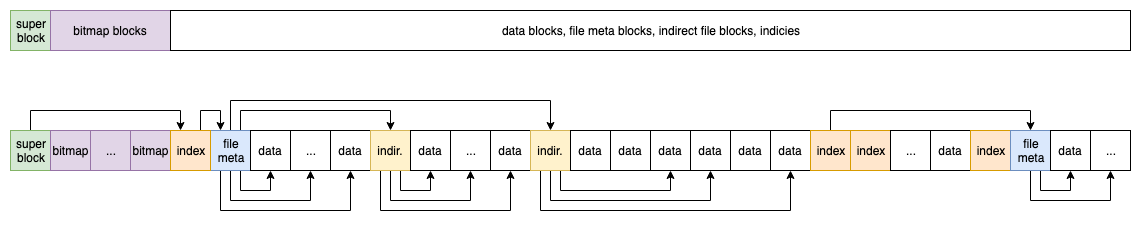

The diagram above was exported from draw.io. Its source (the exported page's mxGraphModel, read from the mxfile embedded in the PNG):
<mxGraphModel dx="1158" dy="798" grid="1" gridSize="10" guides="1" tooltips="1" connect="1" arrows="1" fold="1" page="1" pageScale="1" pageWidth="850" pageHeight="1100" math="0" shadow="0">
  <root>
    <mxCell id="0" />
    <mxCell id="1" parent="0" />
    <mxCell id="jp7jxIxPo8wNCjGKwpqF-76" style="edgeStyle=orthogonalEdgeStyle;rounded=0;orthogonalLoop=1;jettySize=auto;html=1;exitX=0.5;exitY=0;exitDx=0;exitDy=0;entryX=0.25;entryY=0;entryDx=0;entryDy=0;endArrow=classic;endFill=1;" edge="1" parent="1" source="jp7jxIxPo8wNCjGKwpqF-1" target="jp7jxIxPo8wNCjGKwpqF-28">
      <mxGeometry relative="1" as="geometry" />
    </mxCell>
    <mxCell id="jp7jxIxPo8wNCjGKwpqF-1" value="super&lt;br&gt;block&lt;br&gt;" style="rounded=0;whiteSpace=wrap;html=1;fillColor=#d5e8d4;strokeColor=#82b366;" vertex="1" parent="1">
      <mxGeometry x="40" y="160" width="40" height="40" as="geometry" />
    </mxCell>
    <mxCell id="jp7jxIxPo8wNCjGKwpqF-15" value="bitmap" style="rounded=0;whiteSpace=wrap;html=1;fillColor=#e1d5e7;strokeColor=#9673a6;" vertex="1" parent="1">
      <mxGeometry x="80" y="160" width="40" height="40" as="geometry" />
    </mxCell>
    <mxCell id="jp7jxIxPo8wNCjGKwpqF-16" value="..." style="rounded=0;whiteSpace=wrap;html=1;fillColor=#e1d5e7;strokeColor=#9673a6;" vertex="1" parent="1">
      <mxGeometry x="120" y="160" width="40" height="40" as="geometry" />
    </mxCell>
    <mxCell id="jp7jxIxPo8wNCjGKwpqF-17" value="bitmap" style="rounded=0;whiteSpace=wrap;html=1;fillColor=#e1d5e7;strokeColor=#9673a6;" vertex="1" parent="1">
      <mxGeometry x="160" y="160" width="40" height="40" as="geometry" />
    </mxCell>
    <mxCell id="jp7jxIxPo8wNCjGKwpqF-49" style="edgeStyle=orthogonalEdgeStyle;rounded=0;orthogonalLoop=1;jettySize=auto;html=1;exitX=0.75;exitY=1;exitDx=0;exitDy=0;entryX=0.5;entryY=1;entryDx=0;entryDy=0;" edge="1" parent="1" source="jp7jxIxPo8wNCjGKwpqF-19" target="jp7jxIxPo8wNCjGKwpqF-20">
      <mxGeometry relative="1" as="geometry">
        <Array as="points">
          <mxPoint x="270" y="220" />
          <mxPoint x="300" y="220" />
        </Array>
      </mxGeometry>
    </mxCell>
    <mxCell id="jp7jxIxPo8wNCjGKwpqF-51" style="edgeStyle=orthogonalEdgeStyle;rounded=0;orthogonalLoop=1;jettySize=auto;html=1;exitX=0.5;exitY=1;exitDx=0;exitDy=0;entryX=0.5;entryY=1;entryDx=0;entryDy=0;" edge="1" parent="1" source="jp7jxIxPo8wNCjGKwpqF-19" target="jp7jxIxPo8wNCjGKwpqF-21">
      <mxGeometry relative="1" as="geometry">
        <Array as="points">
          <mxPoint x="260" y="230" />
          <mxPoint x="340" y="230" />
        </Array>
      </mxGeometry>
    </mxCell>
    <mxCell id="jp7jxIxPo8wNCjGKwpqF-52" style="edgeStyle=orthogonalEdgeStyle;rounded=0;orthogonalLoop=1;jettySize=auto;html=1;exitX=0.25;exitY=1;exitDx=0;exitDy=0;entryX=0.5;entryY=1;entryDx=0;entryDy=0;" edge="1" parent="1" source="jp7jxIxPo8wNCjGKwpqF-19" target="jp7jxIxPo8wNCjGKwpqF-22">
      <mxGeometry relative="1" as="geometry">
        <Array as="points">
          <mxPoint x="250" y="240" />
          <mxPoint x="380" y="240" />
        </Array>
      </mxGeometry>
    </mxCell>
    <mxCell id="jp7jxIxPo8wNCjGKwpqF-54" style="edgeStyle=orthogonalEdgeStyle;rounded=0;orthogonalLoop=1;jettySize=auto;html=1;exitX=0.75;exitY=0;exitDx=0;exitDy=0;entryX=0.5;entryY=0;entryDx=0;entryDy=0;" edge="1" parent="1" source="jp7jxIxPo8wNCjGKwpqF-19" target="jp7jxIxPo8wNCjGKwpqF-23">
      <mxGeometry relative="1" as="geometry" />
    </mxCell>
    <mxCell id="jp7jxIxPo8wNCjGKwpqF-55" style="edgeStyle=orthogonalEdgeStyle;rounded=0;orthogonalLoop=1;jettySize=auto;html=1;exitX=0.5;exitY=0;exitDx=0;exitDy=0;entryX=0.5;entryY=0;entryDx=0;entryDy=0;" edge="1" parent="1" source="jp7jxIxPo8wNCjGKwpqF-19" target="jp7jxIxPo8wNCjGKwpqF-27">
      <mxGeometry relative="1" as="geometry">
        <Array as="points">
          <mxPoint x="260" y="130" />
          <mxPoint x="580" y="130" />
        </Array>
      </mxGeometry>
    </mxCell>
    <mxCell id="jp7jxIxPo8wNCjGKwpqF-19" value="file&lt;br&gt;meta&lt;br&gt;" style="rounded=0;whiteSpace=wrap;html=1;fillColor=#dae8fc;strokeColor=#6c8ebf;" vertex="1" parent="1">
      <mxGeometry x="240" y="160" width="40" height="40" as="geometry" />
    </mxCell>
    <mxCell id="jp7jxIxPo8wNCjGKwpqF-20" value="data&lt;br&gt;" style="rounded=0;whiteSpace=wrap;html=1;" vertex="1" parent="1">
      <mxGeometry x="280" y="160" width="40" height="40" as="geometry" />
    </mxCell>
    <mxCell id="jp7jxIxPo8wNCjGKwpqF-21" value="..." style="rounded=0;whiteSpace=wrap;html=1;" vertex="1" parent="1">
      <mxGeometry x="320" y="160" width="40" height="40" as="geometry" />
    </mxCell>
    <mxCell id="jp7jxIxPo8wNCjGKwpqF-22" value="data" style="rounded=0;whiteSpace=wrap;html=1;" vertex="1" parent="1">
      <mxGeometry x="360" y="160" width="40" height="40" as="geometry" />
    </mxCell>
    <mxCell id="jp7jxIxPo8wNCjGKwpqF-62" style="edgeStyle=orthogonalEdgeStyle;rounded=0;orthogonalLoop=1;jettySize=auto;html=1;exitX=0.75;exitY=1;exitDx=0;exitDy=0;entryX=0.5;entryY=1;entryDx=0;entryDy=0;" edge="1" parent="1" source="jp7jxIxPo8wNCjGKwpqF-23" target="jp7jxIxPo8wNCjGKwpqF-53">
      <mxGeometry relative="1" as="geometry">
        <Array as="points">
          <mxPoint x="430" y="220" />
          <mxPoint x="460" y="220" />
        </Array>
      </mxGeometry>
    </mxCell>
    <mxCell id="jp7jxIxPo8wNCjGKwpqF-63" style="edgeStyle=orthogonalEdgeStyle;rounded=0;orthogonalLoop=1;jettySize=auto;html=1;exitX=0.5;exitY=1;exitDx=0;exitDy=0;entryX=0.5;entryY=1;entryDx=0;entryDy=0;" edge="1" parent="1" source="jp7jxIxPo8wNCjGKwpqF-23" target="jp7jxIxPo8wNCjGKwpqF-25">
      <mxGeometry relative="1" as="geometry">
        <Array as="points">
          <mxPoint x="420" y="230" />
          <mxPoint x="500" y="230" />
        </Array>
      </mxGeometry>
    </mxCell>
    <mxCell id="jp7jxIxPo8wNCjGKwpqF-69" style="edgeStyle=orthogonalEdgeStyle;rounded=0;orthogonalLoop=1;jettySize=auto;html=1;exitX=0.25;exitY=1;exitDx=0;exitDy=0;entryX=0.5;entryY=1;entryDx=0;entryDy=0;endArrow=classic;endFill=1;" edge="1" parent="1" source="jp7jxIxPo8wNCjGKwpqF-23" target="jp7jxIxPo8wNCjGKwpqF-26">
      <mxGeometry relative="1" as="geometry">
        <Array as="points">
          <mxPoint x="410" y="240" />
          <mxPoint x="540" y="240" />
        </Array>
      </mxGeometry>
    </mxCell>
    <mxCell id="jp7jxIxPo8wNCjGKwpqF-23" value="indir." style="rounded=0;whiteSpace=wrap;html=1;fillColor=#fff2cc;strokeColor=#d6b656;" vertex="1" parent="1">
      <mxGeometry x="400" y="160" width="40" height="40" as="geometry" />
    </mxCell>
    <mxCell id="jp7jxIxPo8wNCjGKwpqF-25" value="..." style="rounded=0;whiteSpace=wrap;html=1;" vertex="1" parent="1">
      <mxGeometry x="480" y="160" width="40" height="40" as="geometry" />
    </mxCell>
    <mxCell id="jp7jxIxPo8wNCjGKwpqF-26" value="data" style="rounded=0;whiteSpace=wrap;html=1;" vertex="1" parent="1">
      <mxGeometry x="520" y="160" width="40" height="40" as="geometry" />
    </mxCell>
    <mxCell id="jp7jxIxPo8wNCjGKwpqF-70" style="edgeStyle=orthogonalEdgeStyle;rounded=0;orthogonalLoop=1;jettySize=auto;html=1;exitX=0.75;exitY=1;exitDx=0;exitDy=0;entryX=0.5;entryY=1;entryDx=0;entryDy=0;endArrow=classic;endFill=1;" edge="1" parent="1" source="jp7jxIxPo8wNCjGKwpqF-27" target="jp7jxIxPo8wNCjGKwpqF-61">
      <mxGeometry relative="1" as="geometry" />
    </mxCell>
    <mxCell id="jp7jxIxPo8wNCjGKwpqF-71" style="edgeStyle=orthogonalEdgeStyle;rounded=0;orthogonalLoop=1;jettySize=auto;html=1;exitX=0.5;exitY=1;exitDx=0;exitDy=0;entryX=0.5;entryY=1;entryDx=0;entryDy=0;endArrow=classic;endFill=1;" edge="1" parent="1" source="jp7jxIxPo8wNCjGKwpqF-27" target="jp7jxIxPo8wNCjGKwpqF-31">
      <mxGeometry relative="1" as="geometry">
        <Array as="points">
          <mxPoint x="580" y="230" />
          <mxPoint x="740" y="230" />
        </Array>
      </mxGeometry>
    </mxCell>
    <mxCell id="jp7jxIxPo8wNCjGKwpqF-72" style="edgeStyle=orthogonalEdgeStyle;rounded=0;orthogonalLoop=1;jettySize=auto;html=1;exitX=0.25;exitY=1;exitDx=0;exitDy=0;entryX=0.5;entryY=1;entryDx=0;entryDy=0;endArrow=classic;endFill=1;" edge="1" parent="1" source="jp7jxIxPo8wNCjGKwpqF-27" target="jp7jxIxPo8wNCjGKwpqF-33">
      <mxGeometry relative="1" as="geometry">
        <Array as="points">
          <mxPoint x="570" y="240" />
          <mxPoint x="820" y="240" />
        </Array>
      </mxGeometry>
    </mxCell>
    <mxCell id="jp7jxIxPo8wNCjGKwpqF-27" value="indir." style="rounded=0;whiteSpace=wrap;html=1;fillColor=#fff2cc;strokeColor=#d6b656;" vertex="1" parent="1">
      <mxGeometry x="560" y="160" width="40" height="40" as="geometry" />
    </mxCell>
    <mxCell id="jp7jxIxPo8wNCjGKwpqF-73" style="edgeStyle=orthogonalEdgeStyle;rounded=0;orthogonalLoop=1;jettySize=auto;html=1;exitX=0.75;exitY=0;exitDx=0;exitDy=0;endArrow=classic;endFill=1;entryX=0.25;entryY=0;entryDx=0;entryDy=0;" edge="1" parent="1" source="jp7jxIxPo8wNCjGKwpqF-28" target="jp7jxIxPo8wNCjGKwpqF-19">
      <mxGeometry relative="1" as="geometry">
        <mxPoint x="230" y="130" as="targetPoint" />
        <Array as="points">
          <mxPoint x="230" y="140" />
          <mxPoint x="250" y="140" />
        </Array>
      </mxGeometry>
    </mxCell>
    <mxCell id="jp7jxIxPo8wNCjGKwpqF-28" value="index" style="rounded=0;whiteSpace=wrap;html=1;fillColor=#ffe6cc;strokeColor=#d79b00;" vertex="1" parent="1">
      <mxGeometry x="200" y="160" width="40" height="40" as="geometry" />
    </mxCell>
    <mxCell id="jp7jxIxPo8wNCjGKwpqF-29" value="data" style="rounded=0;whiteSpace=wrap;html=1;" vertex="1" parent="1">
      <mxGeometry x="640" y="160" width="40" height="40" as="geometry" />
    </mxCell>
    <mxCell id="jp7jxIxPo8wNCjGKwpqF-31" value="data" style="rounded=0;whiteSpace=wrap;html=1;" vertex="1" parent="1">
      <mxGeometry x="720" y="160" width="40" height="40" as="geometry" />
    </mxCell>
    <mxCell id="jp7jxIxPo8wNCjGKwpqF-32" value="data" style="rounded=0;whiteSpace=wrap;html=1;" vertex="1" parent="1">
      <mxGeometry x="760" y="160" width="40" height="40" as="geometry" />
    </mxCell>
    <mxCell id="jp7jxIxPo8wNCjGKwpqF-33" value="data" style="rounded=0;whiteSpace=wrap;html=1;" vertex="1" parent="1">
      <mxGeometry x="800" y="160" width="40" height="40" as="geometry" />
    </mxCell>
    <mxCell id="jp7jxIxPo8wNCjGKwpqF-37" value="index" style="rounded=0;whiteSpace=wrap;html=1;fillColor=#ffe6cc;strokeColor=#d79b00;" vertex="1" parent="1">
      <mxGeometry x="880" y="160" width="40" height="40" as="geometry" />
    </mxCell>
    <mxCell id="jp7jxIxPo8wNCjGKwpqF-38" value="..." style="rounded=0;whiteSpace=wrap;html=1;" vertex="1" parent="1">
      <mxGeometry x="920" y="160" width="40" height="40" as="geometry" />
    </mxCell>
    <mxCell id="jp7jxIxPo8wNCjGKwpqF-39" value="data" style="rounded=0;whiteSpace=wrap;html=1;" vertex="1" parent="1">
      <mxGeometry x="960" y="160" width="40" height="40" as="geometry" />
    </mxCell>
    <mxCell id="jp7jxIxPo8wNCjGKwpqF-40" value="index" style="rounded=0;whiteSpace=wrap;html=1;fillColor=#ffe6cc;strokeColor=#d79b00;" vertex="1" parent="1">
      <mxGeometry x="1000" y="160" width="40" height="40" as="geometry" />
    </mxCell>
    <mxCell id="jp7jxIxPo8wNCjGKwpqF-75" style="edgeStyle=orthogonalEdgeStyle;rounded=0;orthogonalLoop=1;jettySize=auto;html=1;exitX=0.5;exitY=0;exitDx=0;exitDy=0;entryX=0.5;entryY=0;entryDx=0;entryDy=0;endArrow=classic;endFill=1;" edge="1" parent="1" source="jp7jxIxPo8wNCjGKwpqF-41" target="jp7jxIxPo8wNCjGKwpqF-45">
      <mxGeometry relative="1" as="geometry" />
    </mxCell>
    <mxCell id="jp7jxIxPo8wNCjGKwpqF-41" value="index" style="rounded=0;whiteSpace=wrap;html=1;fillColor=#ffe6cc;strokeColor=#d79b00;" vertex="1" parent="1">
      <mxGeometry x="840" y="160" width="40" height="40" as="geometry" />
    </mxCell>
    <mxCell id="jp7jxIxPo8wNCjGKwpqF-44" value="..." style="rounded=0;whiteSpace=wrap;html=1;" vertex="1" parent="1">
      <mxGeometry x="1120" y="160" width="40" height="40" as="geometry" />
    </mxCell>
    <mxCell id="jp7jxIxPo8wNCjGKwpqF-66" style="edgeStyle=orthogonalEdgeStyle;rounded=0;orthogonalLoop=1;jettySize=auto;html=1;exitX=0.75;exitY=1;exitDx=0;exitDy=0;entryX=0.5;entryY=1;entryDx=0;entryDy=0;" edge="1" parent="1" source="jp7jxIxPo8wNCjGKwpqF-45" target="jp7jxIxPo8wNCjGKwpqF-65">
      <mxGeometry relative="1" as="geometry">
        <Array as="points">
          <mxPoint x="1070" y="220" />
          <mxPoint x="1100" y="220" />
        </Array>
      </mxGeometry>
    </mxCell>
    <mxCell id="jp7jxIxPo8wNCjGKwpqF-68" style="edgeStyle=orthogonalEdgeStyle;rounded=0;orthogonalLoop=1;jettySize=auto;html=1;exitX=0.5;exitY=1;exitDx=0;exitDy=0;entryX=0.5;entryY=1;entryDx=0;entryDy=0;" edge="1" parent="1" source="jp7jxIxPo8wNCjGKwpqF-45" target="jp7jxIxPo8wNCjGKwpqF-44">
      <mxGeometry relative="1" as="geometry">
        <Array as="points">
          <mxPoint x="1060" y="230" />
          <mxPoint x="1140" y="230" />
        </Array>
      </mxGeometry>
    </mxCell>
    <mxCell id="jp7jxIxPo8wNCjGKwpqF-45" value="file&lt;br&gt;meta&lt;br&gt;" style="rounded=0;whiteSpace=wrap;html=1;fillColor=#dae8fc;strokeColor=#6c8ebf;" vertex="1" parent="1">
      <mxGeometry x="1040" y="160" width="40" height="40" as="geometry" />
    </mxCell>
    <mxCell id="jp7jxIxPo8wNCjGKwpqF-46" value="super&lt;br&gt;block&lt;br&gt;" style="rounded=0;whiteSpace=wrap;html=1;fillColor=#d5e8d4;strokeColor=#82b366;" vertex="1" parent="1">
      <mxGeometry x="40" y="40" width="40" height="40" as="geometry" />
    </mxCell>
    <mxCell id="jp7jxIxPo8wNCjGKwpqF-47" value="bitmap blocks" style="rounded=0;whiteSpace=wrap;html=1;fillColor=#e1d5e7;strokeColor=#9673a6;" vertex="1" parent="1">
      <mxGeometry x="80" y="40" width="120" height="40" as="geometry" />
    </mxCell>
    <mxCell id="jp7jxIxPo8wNCjGKwpqF-48" value="data blocks, file meta blocks, indirect file blocks, indicies" style="rounded=0;whiteSpace=wrap;html=1;" vertex="1" parent="1">
      <mxGeometry x="200" y="40" width="960" height="40" as="geometry" />
    </mxCell>
    <mxCell id="jp7jxIxPo8wNCjGKwpqF-53" value="data" style="rounded=0;whiteSpace=wrap;html=1;" vertex="1" parent="1">
      <mxGeometry x="440" y="160" width="40" height="40" as="geometry" />
    </mxCell>
    <mxCell id="jp7jxIxPo8wNCjGKwpqF-61" value="data" style="rounded=0;whiteSpace=wrap;html=1;" vertex="1" parent="1">
      <mxGeometry x="680" y="160" width="40" height="40" as="geometry" />
    </mxCell>
    <mxCell id="jp7jxIxPo8wNCjGKwpqF-65" value="data" style="rounded=0;whiteSpace=wrap;html=1;" vertex="1" parent="1">
      <mxGeometry x="1080" y="160" width="40" height="40" as="geometry" />
    </mxCell>
    <mxCell id="jp7jxIxPo8wNCjGKwpqF-74" value="data" style="rounded=0;whiteSpace=wrap;html=1;" vertex="1" parent="1">
      <mxGeometry x="600" y="160" width="40" height="40" as="geometry" />
    </mxCell>
  </root>
</mxGraphModel>